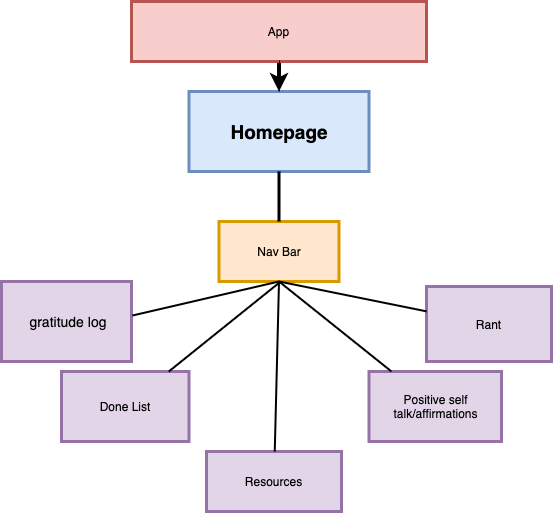

The diagram above was exported from draw.io. Its source (the exported page's mxGraphModel, read from the mxfile embedded in the PNG):
<mxGraphModel dx="1426" dy="793" grid="1" gridSize="10" guides="1" tooltips="1" connect="1" arrows="1" fold="1" page="1" pageScale="1" pageWidth="850" pageHeight="1100" math="0" shadow="0">
  <root>
    <mxCell id="0" />
    <mxCell id="1" parent="0" />
    <mxCell id="uidGoChO-5DeNV6NNQKp-1" value="&lt;font size=&quot;1&quot;&gt;&lt;b style=&quot;font-size: 19px&quot;&gt;Homepage&lt;/b&gt;&lt;/font&gt;" style="whiteSpace=wrap;html=1;fillColor=#dae8fc;strokeColor=#6c8ebf;strokeWidth=3;" vertex="1" parent="1">
      <mxGeometry x="347.5" y="130" width="180" height="80" as="geometry" />
    </mxCell>
    <mxCell id="uidGoChO-5DeNV6NNQKp-2" value="&lt;font style=&quot;font-size: 14px&quot;&gt;&amp;nbsp;gratitude log&lt;/font&gt;" style="whiteSpace=wrap;html=1;fillColor=#e1d5e7;strokeColor=#9673a6;strokeWidth=3;" vertex="1" parent="1">
      <mxGeometry x="160" y="320" width="130" height="80" as="geometry" />
    </mxCell>
    <mxCell id="uidGoChO-5DeNV6NNQKp-3" value="Positive self talk/affirmations" style="whiteSpace=wrap;html=1;fillColor=#e1d5e7;strokeColor=#9673a6;strokeWidth=3;" vertex="1" parent="1">
      <mxGeometry x="527.5" y="410" width="132.5" height="70" as="geometry" />
    </mxCell>
    <mxCell id="uidGoChO-5DeNV6NNQKp-4" value="Done List" style="whiteSpace=wrap;html=1;fillColor=#e1d5e7;strokeColor=#9673a6;strokeWidth=3;" vertex="1" parent="1">
      <mxGeometry x="220" y="410" width="127.5" height="70" as="geometry" />
    </mxCell>
    <mxCell id="uidGoChO-5DeNV6NNQKp-5" value="Rant" style="whiteSpace=wrap;html=1;fillColor=#e1d5e7;strokeColor=#9673a6;strokeWidth=3;" vertex="1" parent="1">
      <mxGeometry x="585" y="325" width="125" height="75" as="geometry" />
    </mxCell>
    <mxCell id="uidGoChO-5DeNV6NNQKp-7" value="Nav Bar" style="whiteSpace=wrap;html=1;fillColor=#ffe6cc;strokeColor=#d79b00;strokeWidth=3;" vertex="1" parent="1">
      <mxGeometry x="377.5" y="260" width="120" height="60" as="geometry" />
    </mxCell>
    <mxCell id="uidGoChO-5DeNV6NNQKp-9" value="Resources" style="whiteSpace=wrap;html=1;fillColor=#e1d5e7;strokeColor=#9673a6;strokeWidth=3;" vertex="1" parent="1">
      <mxGeometry x="365" y="490" width="135" height="60" as="geometry" />
    </mxCell>
    <mxCell id="uidGoChO-5DeNV6NNQKp-20" value="" style="edgeStyle=orthogonalEdgeStyle;rounded=0;orthogonalLoop=1;jettySize=auto;html=1;strokeWidth=4;" edge="1" parent="1" source="uidGoChO-5DeNV6NNQKp-10" target="uidGoChO-5DeNV6NNQKp-1">
      <mxGeometry relative="1" as="geometry" />
    </mxCell>
    <mxCell id="uidGoChO-5DeNV6NNQKp-10" value="App" style="whiteSpace=wrap;html=1;fillColor=#f8cecc;strokeColor=#b85450;strokeWidth=3;" vertex="1" parent="1">
      <mxGeometry x="290" y="40" width="295" height="60" as="geometry" />
    </mxCell>
    <mxCell id="uidGoChO-5DeNV6NNQKp-13" value="" style="endArrow=none;html=1;exitX=1.008;exitY=0.425;exitDx=0;exitDy=0;exitPerimeter=0;entryX=0.5;entryY=1;entryDx=0;entryDy=0;strokeWidth=2;" edge="1" parent="1" source="uidGoChO-5DeNV6NNQKp-2" target="uidGoChO-5DeNV6NNQKp-7">
      <mxGeometry width="50" height="50" relative="1" as="geometry">
        <mxPoint x="300" y="350" as="sourcePoint" />
        <mxPoint x="430" y="330" as="targetPoint" />
      </mxGeometry>
    </mxCell>
    <mxCell id="uidGoChO-5DeNV6NNQKp-14" value="" style="endArrow=none;html=1;strokeWidth=2;" edge="1" parent="1" source="uidGoChO-5DeNV6NNQKp-4">
      <mxGeometry width="50" height="50" relative="1" as="geometry">
        <mxPoint x="350" y="400" as="sourcePoint" />
        <mxPoint x="438" y="321" as="targetPoint" />
      </mxGeometry>
    </mxCell>
    <mxCell id="uidGoChO-5DeNV6NNQKp-15" value="" style="endArrow=none;html=1;entryX=0.5;entryY=1;entryDx=0;entryDy=0;strokeWidth=2;" edge="1" parent="1" source="uidGoChO-5DeNV6NNQKp-9" target="uidGoChO-5DeNV6NNQKp-7">
      <mxGeometry width="50" height="50" relative="1" as="geometry">
        <mxPoint x="400" y="421" as="sourcePoint" />
        <mxPoint x="539.98" y="390" as="targetPoint" />
      </mxGeometry>
    </mxCell>
    <mxCell id="uidGoChO-5DeNV6NNQKp-16" value="" style="endArrow=none;html=1;exitX=0.5;exitY=1;exitDx=0;exitDy=0;strokeWidth=2;" edge="1" parent="1" source="uidGoChO-5DeNV6NNQKp-7" target="uidGoChO-5DeNV6NNQKp-3">
      <mxGeometry width="50" height="50" relative="1" as="geometry">
        <mxPoint x="445.02" y="391" as="sourcePoint" />
        <mxPoint x="585" y="360" as="targetPoint" />
      </mxGeometry>
    </mxCell>
    <mxCell id="uidGoChO-5DeNV6NNQKp-17" value="" style="endArrow=none;html=1;exitX=0.5;exitY=1;exitDx=0;exitDy=0;strokeWidth=2;" edge="1" parent="1" source="uidGoChO-5DeNV6NNQKp-7" target="uidGoChO-5DeNV6NNQKp-5">
      <mxGeometry width="50" height="50" relative="1" as="geometry">
        <mxPoint x="470" y="331" as="sourcePoint" />
        <mxPoint x="609.98" y="300" as="targetPoint" />
      </mxGeometry>
    </mxCell>
    <mxCell id="uidGoChO-5DeNV6NNQKp-18" value="" style="endArrow=none;html=1;strokeWidth=3;" edge="1" parent="1" source="uidGoChO-5DeNV6NNQKp-7" target="uidGoChO-5DeNV6NNQKp-1">
      <mxGeometry width="50" height="50" relative="1" as="geometry">
        <mxPoint x="329.99999999999994" y="251" as="sourcePoint" />
        <mxPoint x="469.97999999999996" y="220" as="targetPoint" />
      </mxGeometry>
    </mxCell>
    <mxCell id="uidGoChO-5DeNV6NNQKp-19" value="" style="endArrow=none;html=1;" edge="1" parent="1" source="uidGoChO-5DeNV6NNQKp-1">
      <mxGeometry width="50" height="50" relative="1" as="geometry">
        <mxPoint x="432" y="110" as="sourcePoint" />
        <mxPoint x="438" y="99" as="targetPoint" />
      </mxGeometry>
    </mxCell>
  </root>
</mxGraphModel>